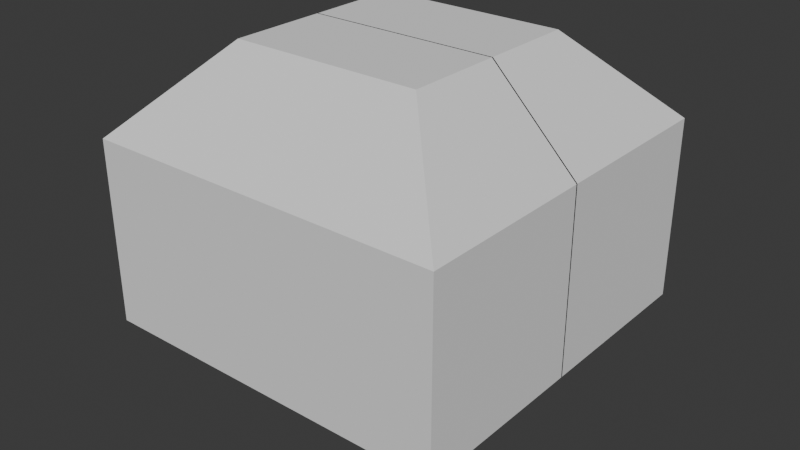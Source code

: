 # Source: frog3d.blend  (saved by Blender 4.0.36; exported with 4.5.12 LTS)
import bpy
from mathutils import Matrix  # noqa: F401  (used for matrix-valued properties, if any)

bpy.ops.wm.read_factory_settings(use_empty=True)
scene = bpy.context.scene
scene.name = 'Scene'

# ---- world
world_world = bpy.data.worlds.new('World'); scene.world = world_world
world_world.use_nodes = True; world_world.node_tree.nodes.clear()
_N = world_world.node_tree.nodes; _L = world_world.node_tree.links
n0 = _N.new('ShaderNodeOutputWorld'); n0.name = 'World Output'; n0.location = (300, 300)
n1 = _N.new('ShaderNodeBackground'); n1.name = 'Background'; n1.location = (10, 300)
n1.inputs[0].default_value = (0.05088, 0.05088, 0.05088, 1.0)
_L.new(n1.outputs[0], n0.inputs[0])
n0.is_active_output = True
world_world.color = (0.05088, 0.05088, 0.05088)
world_world.use_sun_shadow = False
world_world.sun_shadow_jitter_overblur = 0.0

# ---- meshes
me_cube = bpy.data.meshes.new('Cube')
me_cube.from_pydata([(0.5277, 0.5353, 1.0), (1.0, 1.008, 0.5277), (-0.5277, 0.5353, 1.0), (-1.0, 1.008, 0.5277), (0.4842, 0.4918, -1.0), (1.0, 1.008, -0.4842), (-1.0, 1.008, -0.4842), (-0.4842, 0.4918, -1.0), (0.5277, 0.007544, 1.0), (1.0, 0.007544, 0.5277), (-0.5277, 0.007545, 1.0), (-1.0, 0.007545, 0.5277), (0.4842, 0.007544, -1.0), (1.0, 0.007544, -0.4842), (-0.4842, 0.007545, -1.0), (-1.0, 0.007545, -0.4842), (-0.5277, 0.5353, 1.0)], [], [(10, 8, 0, 16), (6, 3, 1, 5), (15, 11, 3, 6), (10, 2, 3, 11), (2, 0, 1, 3), (12, 4, 5, 13), (4, 7, 6, 5), (12, 14, 7, 4), (7, 14, 15, 6), (5, 1, 9, 13), (0, 8, 9, 1)])
_uv = me_cube.uv_layers.new(name='UVMap')
_uv.uv.foreach_set('vector', [0.684, 0.625, 0.816, 0.625, 0.816, 0.691, 0.684, 0.691, 0.4395, 0.75, 0.566, 0.75, 0.566, 1.0, 0.4395, 1.0, 0.4395, 0.625, 0.566, 0.625, 0.566, 0.75, 0.4395, 0.75, 0.684, 0.625, 0.684, 0.691, 0.566, 0.75, 0.566, 0.625, 0.684, 0.691, 0.816, 0.691, 0.875, 0.75, 0.625, 0.75, 0.1895, 0.625, 0.1895, 0.6855, 0.125, 0.75, 0.125, 0.625, 0.1895, 0.6855, 0.3105, 0.6855, 0.375, 0.75, 0.125, 0.75, 0.1895, 0.625, 0.3105, 0.625, 0.3105, 0.6855, 0.1895, 0.6855, 0.3105, 0.6855, 0.3105, 0.625, 0.4395, 0.625, 0.4395, 0.75, 0.4395, 0.0, 0.566, 0.0, 0.566, 0.125, 0.4395, 0.125, 0.816, 0.691, 0.816, 0.625, 0.875, 0.625, 0.875, 0.75])
me_cube.update()
me_cube_001 = bpy.data.meshes.new('Cube.001')
me_cube_001.from_pydata([(-0.5277, -0.5277, 1.0), (-1.0, -1.0, 0.5277), (0.5277, -0.5277, 1.0), (1.0, -1.0, 0.5277), (-0.4842, -0.4842, -1.0), (-1.0, -1.0, -0.4842), (1.0, -1.0, -0.4842), (0.4842, -0.4842, -1.0), (-0.5277, 0.0, 1.0), (-1.0, 0.0, 0.5277), (0.5277, 0.0, 1.0), (1.0, 0.0, 0.5277), (-0.4842, 0.0, -1.0), (-1.0, 0.0, -0.4842), (0.4842, 0.0, -1.0), (1.0, 0.0, -0.4842)], [], [(10, 8, 0, 2), (6, 3, 1, 5), (15, 11, 3, 6), (10, 2, 3, 11), (2, 0, 1, 3), (12, 4, 5, 13), (4, 7, 6, 5), (12, 14, 7, 4), (7, 14, 15, 6), (5, 1, 9, 13), (0, 8, 9, 1)])
_uv = me_cube_001.uv_layers.new(name='UVMap')
_uv.uv.foreach_set('vector', [0.684, 0.625, 0.816, 0.625, 0.816, 0.691, 0.684, 0.691, 0.4395, 0.75, 0.566, 0.75, 0.566, 1.0, 0.4395, 1.0, 0.4395, 0.625, 0.566, 0.625, 0.566, 0.75, 0.4395, 0.75, 0.684, 0.625, 0.684, 0.691, 0.566, 0.75, 0.566, 0.625, 0.684, 0.691, 0.816, 0.691, 0.875, 0.75, 0.625, 0.75, 0.1895, 0.625, 0.1895, 0.6855, 0.125, 0.75, 0.125, 0.625, 0.1895, 0.6855, 0.3105, 0.6855, 0.375, 0.75, 0.125, 0.75, 0.1895, 0.625, 0.3105, 0.625, 0.3105, 0.6855, 0.1895, 0.6855, 0.3105, 0.6855, 0.3105, 0.625, 0.4395, 0.625, 0.4395, 0.75, 0.4395, 0.0, 0.566, 0.0, 0.566, 0.125, 0.4395, 0.125, 0.816, 0.691, 0.816, 0.625, 0.875, 0.625, 0.875, 0.75])
me_cube_001.update()

# ---- objects
ob_cube = bpy.data.objects.new('Cube', me_cube)
ob_cube_001 = bpy.data.objects.new('Cube.001', me_cube_001)

# ---- transforms, parenting, visibility, modifiers, constraints
ob_cube.location = (0.0, 0.0, 0.0)
ob_cube_001.location = (0.0, 0.0, 0.0)

# ---- collection membership
scene.collection.objects.link(ob_cube)
scene.collection.objects.link(ob_cube_001)

# ---- scene / render settings (as saved in the file)
scene.frame_start = 1; scene.frame_end = 250; scene.frame_set(1)
scene.render.engine = 'BLENDER_EEVEE_NEXT'
scene.cycles.sampling_pattern = 'TABULATED_SOBOL'
bpy.context.view_layer.update()

# ---- added for rendering (the .blend has no active camera and no usable light): camera, sun
cam_auto = bpy.data.cameras.new('AutoCamera')
cam_auto.lens = 50.0
cam_auto.sensor_width = 36.0
cam_auto.clip_end = 1000.0
ob_auto_camera = bpy.data.objects.new('AutoCamera', cam_auto)
scene.collection.objects.link(ob_auto_camera)
ob_auto_camera.location = (3.20911, -3.84716, 2.56729)
ob_auto_camera.rotation_euler = (1.09748, -7.21219e-08, 0.694738)
scene.camera = ob_auto_camera
light_auto_sun = bpy.data.lights.new('AutoSun', 'SUN')
light_auto_sun.energy = 3.0
light_auto_sun.angle = 0.0523599
ob_auto_sun = bpy.data.objects.new('AutoSun', light_auto_sun)
scene.collection.objects.link(ob_auto_sun)
ob_auto_sun.rotation_euler = (0.872665, 0.174533, 0.523599)
bpy.context.view_layer.update()
